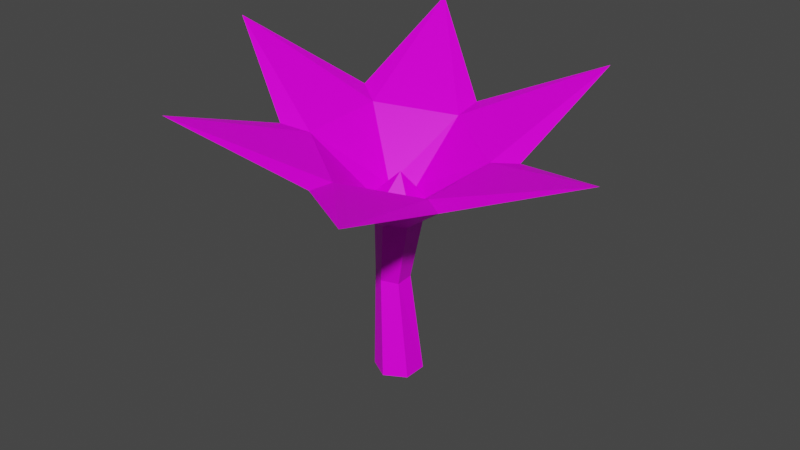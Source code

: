 # Source: Flower00.blend  (saved by Blender 2.82.7; exported with 4.5.12 LTS)
import bpy
from mathutils import Matrix  # noqa: F401  (used for matrix-valued properties, if any)

bpy.ops.wm.read_factory_settings(use_empty=True)
scene = bpy.context.scene
scene.name = 'Scene'

# ---- collections
col_collection = bpy.data.collections.new('Collection'); scene.collection.children.link(col_collection)

# ---- images (referenced by path relative to the original .blend; pixels are not part of the script)
import os
ASSET_DIR = os.environ.get("B2B_ASSET_DIR", "")  # directory of the original .blend (textures are referenced by path, not embedded)
HERE = os.path.dirname(os.path.abspath(__file__))  # packed textures are extracted next to this script under _unpacked/

def load_image(name, relpath, width, height, colorspace="sRGB"):
    """Load a texture the original file referenced (path relative to the .blend, or extracted next to this script)."""
    p = next((c for c in (os.path.join(HERE, relpath), os.path.join(ASSET_DIR, relpath)) if relpath and os.path.exists(c)), "")
    if p:
        img = bpy.data.images.load(p, check_existing=True)
        img.name = name
    else:  # same state as the original file: an image datablock whose file is absent (Cycles renders it pink)
        img = bpy.data.images.new(name, width, height)
        img.source = "FILE"
        img.filepath = "//" + (relpath or name)
    img.colorspace_settings.name = colorspace
    return img
img_0_jpg_001 = load_image('0.jpg.001', '0.jpg', 1024, 1024, 'sRGB')

# ---- materials (node trees are filled in below, after node groups)
mat_materialflower00 = bpy.data.materials.new('MaterialFlower00')
mat_materialflower00.use_transparent_shadow = False

# ---- material node trees
mat_materialflower00.use_nodes = True; mat_materialflower00.node_tree.nodes.clear()
_N = mat_materialflower00.node_tree.nodes; _L = mat_materialflower00.node_tree.links
n0 = _N.new('ShaderNodeOutputMaterial'); n0.name = 'Material Output'; n0.location = (300, 300)
n1 = _N.new('ShaderNodeTexImage'); n1.name = 'Image Texture'; n1.location = (-309, 226)
n1.image = img_0_jpg_001
n2 = _N.new('ShaderNodeBsdfPrincipled'); n2.name = 'Principled BSDF'; n2.location = (10, 300)
n2.distribution = 'GGX'
n2.subsurface_method = 'BURLEY'
n2.inputs[2].default_value = 0.4242
n2.inputs[3].default_value = 1.45
n2.inputs[13].default_value = 0.1788
n2.inputs[27].default_value = (0.0, 0.0, 0.0, 1.0)
n2.inputs[28].default_value = 1.0
_L.new(n2.outputs[0], n0.inputs[0])
_L.new(n1.outputs[0], n2.inputs[0])
_L.new(n1.outputs[1], n2.inputs[4])
n0.is_active_output = True

# ---- world
world_world = bpy.data.worlds.new('World'); scene.world = world_world
world_world.use_nodes = True; world_world.node_tree.nodes.clear()
_N = world_world.node_tree.nodes; _L = world_world.node_tree.links
n0 = _N.new('ShaderNodeOutputWorld'); n0.name = 'World Output'; n0.location = (300, 300)
n1 = _N.new('ShaderNodeBackground'); n1.name = 'Background'; n1.location = (10, 300)
n1.inputs[0].default_value = (0.05088, 0.05088, 0.05088, 1.0)
_L.new(n1.outputs[0], n0.inputs[0])
n0.is_active_output = True
world_world.color = (0.05088, 0.05088, 0.05088)
world_world.use_sun_shadow = False
world_world.sun_shadow_jitter_overblur = 0.0

# ---- meshes
me_circle = bpy.data.meshes.new('Circle')
me_circle.from_pydata([(1.234e-09, 0.04131, 0.0), (-0.03578, 0.02066, 0.0), (-0.03578, -0.02066, 0.0), (4.846e-09, -0.04131, 0.0), (0.03578, -0.02066, 0.0), (0.03578, 0.02066, 0.0), (2.682e-09, 0.03898, 0.2781), (-0.03376, 0.01949, 0.2781), (-0.03376, -0.01949, 0.2781), (6.09e-09, -0.03898, 0.2781), (0.03376, -0.01949, 0.2781), (0.03376, 0.01949, 0.2781), (2.46e-09, 0.04345, 0.3166), (-0.03763, 0.02173, 0.3166), (-0.03763, -0.02173, 0.3166), (6.259e-09, -0.04345, 0.3166), (0.03763, -0.02173, 0.3166), (0.03763, 0.02173, 0.3166), (0.007756, -0.005215, 0.3628), (-0.1571, 0.1004, 0.4376), (0.008844, 0.188, 0.4204), (-0.1666, -0.08721, 0.4225), (-0.01019, -0.1872, 0.3901), (0.1557, -0.09956, 0.3728), (0.1652, 0.08801, 0.388), (-0.1167, 0.07461, 0.4233), (0.007819, 0.1404, 0.4104), (-0.1238, -0.06615, 0.4119), (-0.006469, -0.1412, 0.3876), (0.118, -0.07541, 0.3747), (0.1252, 0.06535, 0.3861), (-0.04784, -0.00186, 0.1708), (-0.0239, -0.01663, 0.1624), (-0.02119, 0.04145, 0.1705), (-0.04648, 0.02718, 0.1748), (0.002755, 0.02667, 0.1621), (0.0014, -0.002366, 0.1581), (-0.3346, -0.0002341, 0.5434), (0.1881, 0.2963, 0.4938), (-0.1806, -0.2999, 0.4958), (0.1706, -0.3192, 0.4404), (0.3557, -0.01007, 0.4424), (-0.1476, 0.3005, 0.544)], [], [(32, 8, 31), (7, 33, 34), (6, 35, 33), (36, 9, 32), (31, 7, 34), (11, 36, 35), (29, 17, 16), (22, 8, 9), (26, 13, 12), (6, 24, 11), (15, 29, 16), (21, 7, 8), (17, 18, 16), (15, 18, 14), (13, 18, 12), (12, 18, 17), (16, 18, 15), (14, 18, 13), (29, 41, 30), (23, 40, 22), (26, 42, 25), (28, 40, 29), (22, 39, 21), (20, 38, 24), (13, 27, 14), (23, 9, 10), (30, 12, 17), (7, 20, 6), (14, 28, 15), (11, 23, 10), (5, 36, 4), (31, 1, 2), (36, 3, 4), (0, 35, 5), (1, 33, 0), (32, 2, 3), (27, 37, 21), (28, 39, 22), (39, 27, 21), (19, 37, 25), (19, 42, 20), (25, 37, 27), (24, 41, 23), (30, 38, 26), (21, 37, 19), (27, 39, 28), (28, 22, 40), (19, 25, 42), (20, 42, 26), (20, 26, 38), (38, 30, 24), (24, 30, 41), (41, 29, 23), (40, 23, 29), (32, 9, 8), (7, 6, 33), (6, 11, 35), (36, 10, 9), (31, 8, 7), (11, 10, 36), (29, 30, 17), (22, 21, 8), (26, 25, 13), (6, 20, 24), (15, 28, 29), (21, 19, 7), (13, 25, 27), (23, 22, 9), (30, 26, 12), (7, 19, 20), (14, 27, 28), (11, 24, 23), (5, 35, 36), (31, 34, 1), (36, 32, 3), (0, 33, 35), (1, 34, 33), (32, 31, 2)])
_uv = me_circle.uv_layers.new(name='UVMap')
_uv.uv.foreach_set('vector', [0.3257, 0.1525, 0.3239, 0.14, 0.3227, 0.1516, 0.3468, 0.14, 0.3437, 0.1516, 0.3468, 0.1512, 0.3291, 0.1688, 0.3311, 0.1563, 0.3281, 0.1572, 0.3411, 0.153, 0.3383, 0.14, 0.338, 0.1525, 0.3509, 0.1602, 0.354, 0.1678, 0.354, 0.1604, 0.3338, 0.1688, 0.3364, 0.1558, 0.3334, 0.1563, 0.3471, 0.8247, 0.3509, 0.8265, 0.3504, 0.8252, 0.3336, 0.7085, 0.3327, 0.7155, 0.3336, 0.7153, 0.3377, 0.8219, 0.3394, 0.8254, 0.34, 0.8245, 0.3459, 0.7336, 0.3396, 0.7288, 0.3449, 0.7339, 0.3511, 0.8243, 0.3471, 0.8247, 0.3504, 0.8252, 0.3268, 0.71, 0.3322, 0.7166, 0.3327, 0.7155, 0.851, 0.9817, 0.8447, 0.9691, 0.8405, 0.9817, 0.8317, 0.9812, 0.8286, 0.9702, 0.8212, 0.9812, 0.848, 0.9611, 0.8582, 0.9478, 0.8447, 0.9531, 0.8631, 0.9774, 0.8631, 0.9641, 0.8544, 0.9716, 0.8643, 0.9895, 0.8643, 0.9778, 0.8544, 0.9858, 0.8582, 0.9637, 0.8582, 0.9478, 0.848, 0.9611, 0.3534, 0.8434, 0.3473, 0.8477, 0.3545, 0.8476, 0.3375, 0.7363, 0.3356, 0.7415, 0.3419, 0.7415, 0.344, 0.8407, 0.3364, 0.8376, 0.3415, 0.8436, 0.3553, 0.8406, 0.3482, 0.8374, 0.3534, 0.8434, 0.3336, 0.7085, 0.3284, 0.7049, 0.3268, 0.71, 0.3459, 0.7265, 0.3409, 0.7234, 0.3396, 0.7288, 0.3394, 0.8254, 0.3364, 0.829, 0.3397, 0.8267, 0.3375, 0.7363, 0.3451, 0.7359, 0.3445, 0.735, 0.3483, 0.8288, 0.352, 0.8268, 0.3509, 0.8265, 0.3322, 0.7166, 0.3276, 0.7229, 0.3327, 0.7175, 0.3397, 0.8267, 0.3401, 0.8302, 0.3407, 0.8271, 0.3449, 0.7339, 0.3375, 0.7363, 0.3445, 0.735, 0.3335, 0.14, 0.3364, 0.1558, 0.3379, 0.14, 0.3512, 0.1522, 0.3542, 0.141, 0.3499, 0.1404, 0.3411, 0.153, 0.3381, 0.1688, 0.3424, 0.1688, 0.3289, 0.14, 0.3311, 0.1563, 0.3332, 0.14, 0.3469, 0.1688, 0.3437, 0.1516, 0.3426, 0.1688, 0.3257, 0.1525, 0.3236, 0.1688, 0.328, 0.1688, 0.342, 0.7152, 0.334, 0.7153, 0.3397, 0.7175, 0.3457, 0.7165, 0.3408, 0.7228, 0.3463, 0.7198, 0.3408, 0.7228, 0.342, 0.7152, 0.3397, 0.7175, 0.3375, 0.7101, 0.334, 0.7153, 0.3408, 0.7111, 0.3238, 0.7172, 0.3214, 0.722, 0.3276, 0.7229, 0.3415, 0.8436, 0.3346, 0.8478, 0.3427, 0.8477, 0.3396, 0.7288, 0.334, 0.731, 0.3375, 0.7363, 0.3545, 0.8476, 0.3535, 0.8555, 0.3576, 0.849, 0.3268, 0.71, 0.3208, 0.7116, 0.3238, 0.7172, 0.3427, 0.8477, 0.3414, 0.8553, 0.3464, 0.849, 0.3546, 0.7081, 0.3535, 0.705, 0.3476, 0.7049, 0.3375, 0.7101, 0.3408, 0.7111, 0.3357, 0.7051, 0.3421, 0.7049, 0.3357, 0.7051, 0.3433, 0.7082, 0.3576, 0.7199, 0.3569, 0.7165, 0.3529, 0.723, 0.3231, 0.7306, 0.3231, 0.7232, 0.3207, 0.7247, 0.3522, 0.7174, 0.3539, 0.7151, 0.3467, 0.7152, 0.3467, 0.7152, 0.3528, 0.7109, 0.3501, 0.7099, 0.3255, 0.7232, 0.3232, 0.7289, 0.3255, 0.7305, 0.3257, 0.1525, 0.328, 0.14, 0.3239, 0.14, 0.3468, 0.14, 0.3427, 0.14, 0.3437, 0.1516, 0.3291, 0.1688, 0.3332, 0.1688, 0.3311, 0.1563, 0.3411, 0.153, 0.3424, 0.14, 0.3383, 0.14, 0.3509, 0.1602, 0.3499, 0.1679, 0.354, 0.1678, 0.3338, 0.1688, 0.3379, 0.1688, 0.3364, 0.1558, 0.3471, 0.8247, 0.3483, 0.8288, 0.3509, 0.8265, 0.3336, 0.7085, 0.3268, 0.71, 0.3327, 0.7155, 0.3377, 0.8219, 0.3352, 0.8248, 0.3394, 0.8254, 0.3459, 0.7336, 0.3459, 0.7265, 0.3396, 0.7288, 0.3511, 0.8243, 0.349, 0.8219, 0.3471, 0.8247, 0.3268, 0.71, 0.3238, 0.7172, 0.3322, 0.7166, 0.3394, 0.8254, 0.3352, 0.8248, 0.3364, 0.829, 0.3375, 0.7363, 0.3419, 0.7415, 0.3451, 0.7359, 0.3483, 0.8288, 0.3513, 0.8302, 0.352, 0.8268, 0.3322, 0.7166, 0.3238, 0.7172, 0.3276, 0.7229, 0.3397, 0.8267, 0.3364, 0.829, 0.3401, 0.8302, 0.3449, 0.7339, 0.3396, 0.7288, 0.3375, 0.7363, 0.3335, 0.14, 0.3334, 0.1563, 0.3364, 0.1558, 0.3512, 0.1522, 0.3542, 0.1528, 0.3542, 0.141, 0.3411, 0.153, 0.338, 0.1525, 0.3381, 0.1688, 0.3289, 0.14, 0.3281, 0.1572, 0.3311, 0.1563, 0.3469, 0.1688, 0.3468, 0.1512, 0.3437, 0.1516, 0.3257, 0.1525, 0.3227, 0.1516, 0.3236, 0.1688])
me_circle.materials.append(mat_materialflower00)
me_circle.use_remesh_fix_poles = True
me_circle.use_remesh_preserve_attributes = False
me_circle.use_mirror_vertex_groups = False
me_circle.update()

# ---- objects
ob_flower00 = bpy.data.objects.new('Flower00', me_circle)

# ---- transforms, parenting, visibility, modifiers, constraints
ob_flower00.location = (0.0, 0.0, 0.0)
ob_flower00.lineart.crease_threshold = 0.0

# ---- collection membership
col_collection.objects.link(ob_flower00)

# ---- scene / render settings (as saved in the file)
scene.frame_start = 1; scene.frame_end = 250; scene.frame_set(1)
scene.render.engine = 'BLENDER_EEVEE_NEXT'
scene.cycles.use_denoising = False
scene.cycles.samples = 128
scene.cycles.sampling_pattern = 'TABULATED_SOBOL'
scene.cycles.use_adaptive_sampling = False
scene.cycles.use_light_tree = False
scene.view_settings.view_transform = 'Filmic'
bpy.context.view_layer.update()

# ---- added for rendering (the .blend has no active camera and no usable light): camera, sun
cam_auto = bpy.data.cameras.new('AutoCamera')
cam_auto.lens = 50.0
cam_auto.sensor_width = 36.0
cam_auto.clip_end = 1000.0
ob_auto_camera = bpy.data.objects.new('AutoCamera', cam_auto)
scene.collection.objects.link(ob_auto_camera)
ob_auto_camera.location = (1.00549, -1.20334, 1.06801)
ob_auto_camera.rotation_euler = (1.09748, -7.21219e-08, 0.694738)
scene.camera = ob_auto_camera
light_auto_sun = bpy.data.lights.new('AutoSun', 'SUN')
light_auto_sun.energy = 3.0
light_auto_sun.angle = 0.0523599
ob_auto_sun = bpy.data.objects.new('AutoSun', light_auto_sun)
scene.collection.objects.link(ob_auto_sun)
ob_auto_sun.rotation_euler = (0.872665, 0.174533, 0.523599)
bpy.context.view_layer.update()
